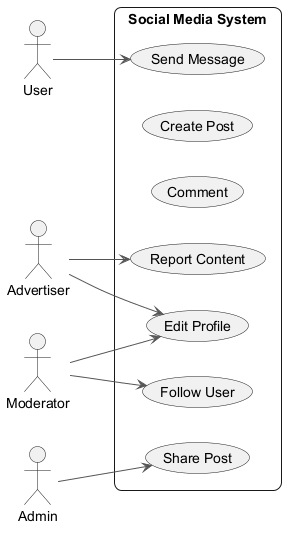

The diagram above was rendered by PlantUML. Its source (embedded in the PNG):
@startuml
skinparam backgroundColor #FFFFFF
skinparam roundCorner 15
skinparam ArrowColor #555555
left to right direction
actor "User" as U
actor "Advertiser" as A
actor "Moderator" as M
actor "Admin" as A1
rectangle "Social Media System" {
  usecase "Share Post" as UC_SharePost
  usecase "Create Post" as UC_CreatePost
  usecase "Comment" as UC_Comment
  usecase "Report Content" as UC_ReportContent
  usecase "Edit Profile" as UC_EditProfile
  usecase "Send Message" as UC_SendMessage
  usecase "Follow User" as UC_FollowUser
}
U --> UC_SendMessage
A --> UC_EditProfile
A --> UC_ReportContent
M --> UC_FollowUser
M --> UC_EditProfile
A1 --> UC_SharePost
@enduml